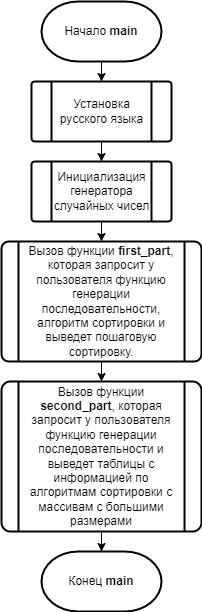

The diagram above was exported from draw.io. Its source (the exported page's mxGraphModel, read from the mxfile embedded in the PNG):
<mxGraphModel dx="626" dy="686" grid="1" gridSize="10" guides="1" tooltips="1" connect="1" arrows="1" fold="1" page="1" pageScale="1" pageWidth="827" pageHeight="1169" math="0" shadow="0">
  <root>
    <mxCell id="0" />
    <mxCell id="1" parent="0" />
    <mxCell id="JNXIPBYyjHzXPScVsk05-8" style="edgeStyle=orthogonalEdgeStyle;rounded=0;orthogonalLoop=1;jettySize=auto;html=1;entryX=0.5;entryY=0;entryDx=0;entryDy=0;" edge="1" parent="1" source="JNXIPBYyjHzXPScVsk05-1" target="JNXIPBYyjHzXPScVsk05-3">
      <mxGeometry relative="1" as="geometry" />
    </mxCell>
    <mxCell id="JNXIPBYyjHzXPScVsk05-1" value="Начало &lt;b&gt;main&lt;/b&gt;" style="strokeWidth=2;html=1;shape=mxgraph.flowchart.terminator;whiteSpace=wrap;" vertex="1" parent="1">
      <mxGeometry x="340" y="160" width="120" height="60" as="geometry" />
    </mxCell>
    <mxCell id="JNXIPBYyjHzXPScVsk05-2" value="" style="edgeStyle=orthogonalEdgeStyle;rounded=0;orthogonalLoop=1;jettySize=auto;html=1;" edge="1" parent="1" source="JNXIPBYyjHzXPScVsk05-3" target="JNXIPBYyjHzXPScVsk05-5">
      <mxGeometry relative="1" as="geometry" />
    </mxCell>
    <mxCell id="JNXIPBYyjHzXPScVsk05-3" value="Установка русского языка" style="verticalLabelPosition=middle;verticalAlign=middle;html=1;shape=process;whiteSpace=wrap;rounded=1;size=0.14;arcSize=6;strokeWidth=2;labelPosition=center;align=center;" vertex="1" parent="1">
      <mxGeometry x="330" y="240" width="140" height="60" as="geometry" />
    </mxCell>
    <mxCell id="JNXIPBYyjHzXPScVsk05-4" style="edgeStyle=orthogonalEdgeStyle;rounded=0;orthogonalLoop=1;jettySize=auto;html=1;exitX=0.5;exitY=1;exitDx=0;exitDy=0;entryX=0.5;entryY=0;entryDx=0;entryDy=0;" edge="1" parent="1" source="JNXIPBYyjHzXPScVsk05-5" target="JNXIPBYyjHzXPScVsk05-7">
      <mxGeometry relative="1" as="geometry" />
    </mxCell>
    <mxCell id="JNXIPBYyjHzXPScVsk05-5" value="Инициализация генератора случайных чисел" style="verticalLabelPosition=middle;verticalAlign=middle;html=1;shape=process;whiteSpace=wrap;rounded=1;size=0.14;arcSize=6;strokeWidth=2;labelPosition=center;align=center;" vertex="1" parent="1">
      <mxGeometry x="330" y="320" width="140" height="60" as="geometry" />
    </mxCell>
    <mxCell id="JNXIPBYyjHzXPScVsk05-6" style="edgeStyle=orthogonalEdgeStyle;rounded=0;orthogonalLoop=1;jettySize=auto;html=1;exitX=0.5;exitY=1;exitDx=0;exitDy=0;entryX=0.5;entryY=0;entryDx=0;entryDy=0;" edge="1" parent="1" source="JNXIPBYyjHzXPScVsk05-7" target="JNXIPBYyjHzXPScVsk05-9">
      <mxGeometry relative="1" as="geometry">
        <mxPoint x="400" y="540" as="targetPoint" />
      </mxGeometry>
    </mxCell>
    <mxCell id="JNXIPBYyjHzXPScVsk05-7" value="Вызов функции &lt;b&gt;first_part&lt;/b&gt;, которая запросит у пользователя функцию генерации последовательности, алгоритм сортировки и выведет пошаговую сортировку." style="verticalLabelPosition=middle;verticalAlign=middle;html=1;shape=process;whiteSpace=wrap;rounded=1;size=0.08333333333333333;arcSize=6;strokeWidth=2;labelPosition=center;align=center;" vertex="1" parent="1">
      <mxGeometry x="300" y="400" width="200" height="120" as="geometry" />
    </mxCell>
    <mxCell id="JNXIPBYyjHzXPScVsk05-11" value="" style="edgeStyle=orthogonalEdgeStyle;rounded=0;orthogonalLoop=1;jettySize=auto;html=1;" edge="1" parent="1" source="JNXIPBYyjHzXPScVsk05-9" target="JNXIPBYyjHzXPScVsk05-10">
      <mxGeometry relative="1" as="geometry" />
    </mxCell>
    <mxCell id="JNXIPBYyjHzXPScVsk05-9" value="Вызов функции &lt;b&gt;second_part&lt;/b&gt;, которая запросит у пользователя функцию генерации последовательности и выведет таблицы с информацией по алгоритмам сортировки с массивам с большими размерами" style="verticalLabelPosition=middle;verticalAlign=middle;html=1;shape=process;whiteSpace=wrap;rounded=1;size=0.08333333333333333;arcSize=6;strokeWidth=2;labelPosition=center;align=center;" vertex="1" parent="1">
      <mxGeometry x="300" y="540" width="200" height="150" as="geometry" />
    </mxCell>
    <mxCell id="JNXIPBYyjHzXPScVsk05-10" value="Конец &lt;b&gt;main&lt;/b&gt;" style="strokeWidth=2;html=1;shape=mxgraph.flowchart.terminator;whiteSpace=wrap;labelBackgroundColor=none;fontColor=default;" vertex="1" parent="1">
      <mxGeometry x="340" y="710" width="120" height="60" as="geometry" />
    </mxCell>
  </root>
</mxGraphModel>